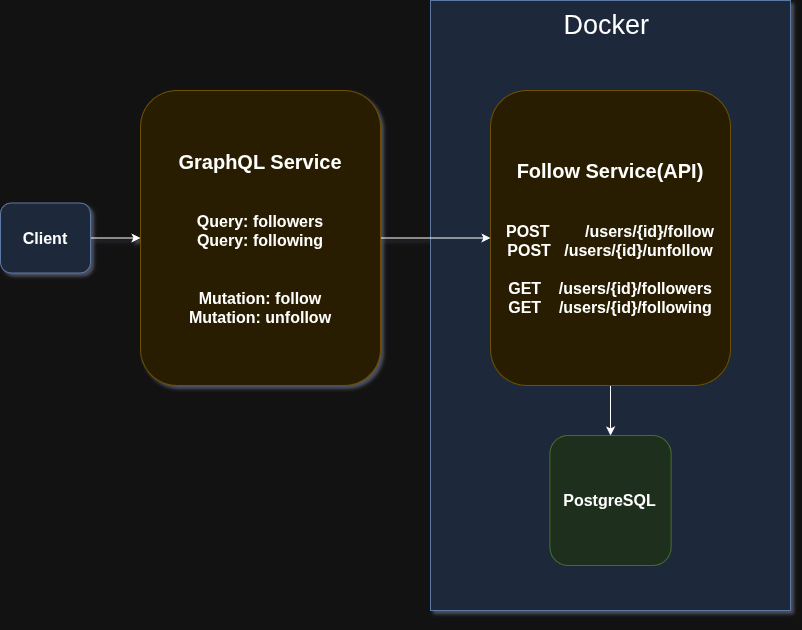

The diagram above was exported from draw.io. Its source (the exported page's mxGraphModel, read from the mxfile embedded in the PNG):
<mxGraphModel dx="1418" dy="762" grid="1" gridSize="10" guides="1" tooltips="1" connect="1" arrows="1" fold="1" page="1" pageScale="1" pageWidth="850" pageHeight="1100" math="0" shadow="0">
  <root>
    <mxCell id="0" />
    <mxCell id="1" parent="0" />
    <mxCell id="DBequZlv0gta-U_GpGjm-4" parent="1" style="rounded=0;whiteSpace=wrap;html=1;fillColor=#dae8fc;strokeColor=#6c8ebf;" value="" vertex="1">
      <mxGeometry height="610" width="360" x="460" y="50" as="geometry" />
    </mxCell>
    <mxCell id="KkqhvdJt9gdwnzsNOFTx-5" edge="1" parent="1" source="KkqhvdJt9gdwnzsNOFTx-2" style="edgeStyle=orthogonalEdgeStyle;rounded=0;orthogonalLoop=1;jettySize=auto;html=1;" target="KkqhvdJt9gdwnzsNOFTx-4" value="">
      <mxGeometry relative="1" as="geometry" />
    </mxCell>
    <mxCell id="KkqhvdJt9gdwnzsNOFTx-2" parent="1" style="rounded=1;whiteSpace=wrap;html=1;fillColor=#dae8fc;strokeColor=#6c8ebf;fontStyle=1;fontSize=16;" value="Client" vertex="1">
      <mxGeometry height="70" width="90" x="30" y="252.5" as="geometry" />
    </mxCell>
    <mxCell id="DBequZlv0gta-U_GpGjm-2" edge="1" parent="1" source="KkqhvdJt9gdwnzsNOFTx-4" style="edgeStyle=orthogonalEdgeStyle;rounded=0;orthogonalLoop=1;jettySize=auto;html=1;" target="DBequZlv0gta-U_GpGjm-1" value="">
      <mxGeometry relative="1" as="geometry" />
    </mxCell>
    <mxCell id="KkqhvdJt9gdwnzsNOFTx-4" parent="1" style="rounded=1;whiteSpace=wrap;html=1;fontSize=16;fontStyle=1;fillColor=#fff2cc;strokeColor=#d6b656;" value="&lt;font style=&quot;font-size: 20px;&quot;&gt;GraphQL Service&lt;/font&gt;&lt;div&gt;&lt;br&gt;&lt;br&gt;Query: followers&lt;br&gt;Query: following&lt;br&gt;&lt;br&gt;&lt;br&gt;Mutation: follow&lt;br&gt;Mutation: unfollow&lt;/div&gt;" vertex="1">
      <mxGeometry height="295" width="240" x="170" y="140" as="geometry" />
    </mxCell>
    <mxCell id="KkqhvdJt9gdwnzsNOFTx-18" parent="1" style="whiteSpace=wrap;html=1;fontSize=16;fillColor=#d5e8d4;strokeColor=#82b366;rounded=1;fontStyle=1;" value="PostgreSQL" vertex="1">
      <mxGeometry height="130" width="121.25" x="579.38" y="485" as="geometry" />
    </mxCell>
    <mxCell id="DBequZlv0gta-U_GpGjm-3" edge="1" parent="1" source="DBequZlv0gta-U_GpGjm-1" style="edgeStyle=orthogonalEdgeStyle;rounded=0;orthogonalLoop=1;jettySize=auto;html=1;" target="KkqhvdJt9gdwnzsNOFTx-18" value="">
      <mxGeometry relative="1" as="geometry" />
    </mxCell>
    <mxCell id="DBequZlv0gta-U_GpGjm-1" parent="1" style="rounded=1;whiteSpace=wrap;html=1;fontSize=16;fontStyle=1;fillColor=#fff2cc;strokeColor=#d6b656;" value="&lt;span style=&quot;font-size: 20px;&quot;&gt;Follow Service(API)&lt;/span&gt;&lt;br&gt;&lt;br&gt;&lt;br&gt;&lt;font&gt;POST&amp;nbsp; &amp;nbsp; &amp;nbsp; &amp;nbsp; /users/{id}/follow&lt;br&gt;POST&amp;nbsp; &amp;nbsp;/users/{id}/unfollow&lt;br&gt;&lt;br&gt;GET&amp;nbsp; &amp;nbsp; /users/{id}/followers&lt;/font&gt;&lt;div&gt;&lt;font&gt;GET&amp;nbsp; &amp;nbsp; /users/{id}/following&lt;/font&gt;&lt;/div&gt;" vertex="1">
      <mxGeometry height="295" width="240" x="520" y="140" as="geometry" />
    </mxCell>
    <mxCell id="DBequZlv0gta-U_GpGjm-5" parent="1" style="text;html=1;whiteSpace=wrap;strokeColor=none;fillColor=none;align=center;verticalAlign=middle;rounded=0;fontSize=27;" value="Docker&amp;nbsp;" vertex="1">
      <mxGeometry height="50" width="140" x="570" y="50" as="geometry" />
    </mxCell>
    <mxCell id="DBequZlv0gta-U_GpGjm-7" edge="1" parent="1" source="DBequZlv0gta-U_GpGjm-4" style="edgeStyle=orthogonalEdgeStyle;rounded=0;orthogonalLoop=1;jettySize=auto;html=1;exitX=0.5;exitY=1;exitDx=0;exitDy=0;" target="DBequZlv0gta-U_GpGjm-4">
      <mxGeometry relative="1" as="geometry" />
    </mxCell>
  </root>
</mxGraphModel>